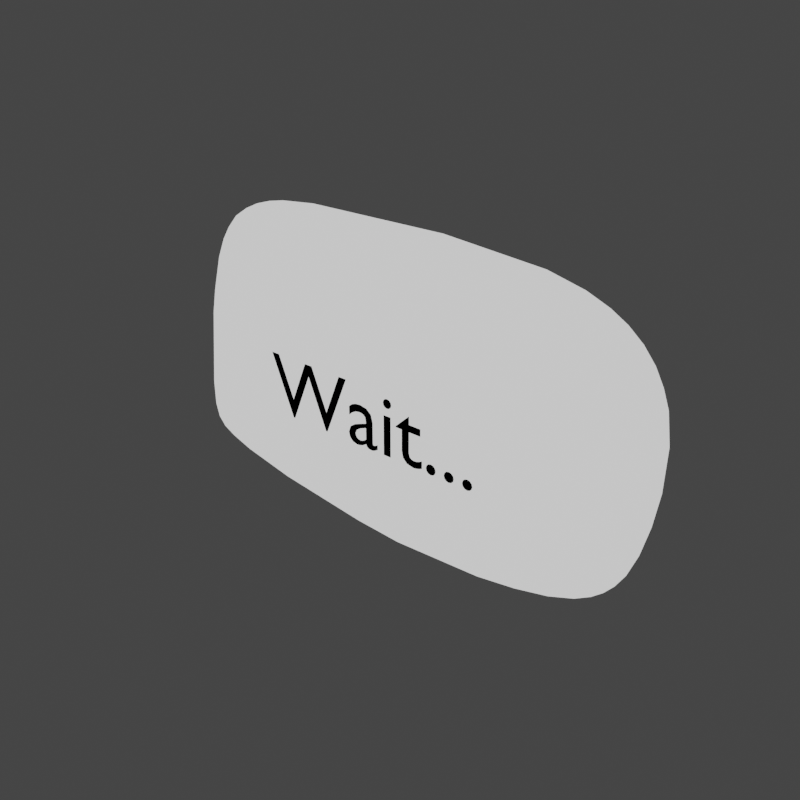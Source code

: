 # Source: letter_wordballoon.003.blend  (saved by Blender 2.91.10; exported with 4.5.12 LTS)
import bpy
from mathutils import Matrix  # noqa: F401  (used for matrix-valued properties, if any)

bpy.ops.wm.read_factory_settings(use_empty=True)
scene = bpy.context.scene
scene.name = 'Scene'

# ---- collections
col_letters = bpy.data.collections.new('Letters'); scene.collection.children.link(col_letters)

# ---- materials (node trees are filled in below, after node groups)
mat_white = bpy.data.materials.new('white')
mat_white.use_transparent_shadow = False
mat_black = bpy.data.materials.new('black')
mat_black.use_transparent_shadow = False
mat_outer_white = bpy.data.materials.new('outer_white')
mat_outer_white.use_backface_culling = True
mat_material = bpy.data.materials.new('Material')
mat_material.use_backface_culling = True
mat_material.use_transparent_shadow = False
mat_material.diffuse_color = (0.0, 0.0, 0.0, 1.0)

# ---- node groups
ng_mmdtexuv = bpy.data.node_groups.new('MMDTexUV', 'ShaderNodeTree')
_s = ng_mmdtexuv.interface.new_socket(name='Base UV', in_out='OUTPUT', socket_type='NodeSocketVector')
_s.min_value = 0.0
_s.max_value = 0.0
_s = ng_mmdtexuv.interface.new_socket(name='Toon UV', in_out='OUTPUT', socket_type='NodeSocketVector')
_s.min_value = 0.0
_s.max_value = 0.0
_s = ng_mmdtexuv.interface.new_socket(name='Sphere UV', in_out='OUTPUT', socket_type='NodeSocketVector')
_s.min_value = 0.0
_s.max_value = 0.0
_s = ng_mmdtexuv.interface.new_socket(name='SubTex UV', in_out='OUTPUT', socket_type='NodeSocketVector')
_s.min_value = 0.0
_s.max_value = 0.0
_N = ng_mmdtexuv.nodes; _L = ng_mmdtexuv.links
n0 = _N.new('NodeGroupOutput'); n0.name = 'Group Output'; n0.location = (1260, 0)
n1 = _N.new('ShaderNodeTexCoord'); n1.name = 'Texture Coordinate'; n1.location = (0, 0)
n2 = _N.new('ShaderNodeUVMap'); n2.name = 'UV Map'; n2.location = (840, -440)
n2.uv_map = 'UV1'
n3 = _N.new('ShaderNodeVectorTransform'); n3.name = 'Vector Transform'; n3.location = (210, -220)
n3.vector_type = 'NORMAL'
n3.convert_from = 'OBJECT'
n3.convert_to = 'CAMERA'
n4 = _N.new('ShaderNodeMapping'); n4.name = 'Mapping'; n4.location = (420, -220)
n4.inputs[1].default_value = (0.5, 0.5, 0.0)
n4.inputs[3].default_value = (0.5, 0.5, 1.0)
_L.new(n1.outputs[1], n3.inputs[0])
_L.new(n3.outputs[0], n4.inputs[0])
_L.new(n1.outputs[2], n0.inputs[0])
_L.new(n4.outputs[0], n0.inputs[1])
_L.new(n4.outputs[0], n0.inputs[2])
_L.new(n2.outputs[0], n0.inputs[3])
n0.is_active_output = True

# ---- material node trees
mat_white.use_nodes = True; mat_white.node_tree.nodes.clear()
_N = mat_white.node_tree.nodes; _L = mat_white.node_tree.links
n0 = _N.new('ShaderNodeOutputMaterial'); n0.name = 'Material Output'; n0.location = (300, 300)
n1 = _N.new('ShaderNodeBackground'); n1.name = 'Background'; n1.location = (10, 300)
_L.new(n1.outputs[0], n0.inputs[0])
n0.is_active_output = True
mat_black.use_nodes = True; mat_black.node_tree.nodes.clear()
_N = mat_black.node_tree.nodes; _L = mat_black.node_tree.links
n0 = _N.new('ShaderNodeOutputMaterial'); n0.name = 'Material Output'; n0.location = (300, 300)
n1 = _N.new('ShaderNodeBackground'); n1.name = 'Background'; n1.location = (10, 300)
n1.inputs[0].default_value = (0.0, 0.0, 0.0, 1.0)
_L.new(n1.outputs[0], n0.inputs[0])
n0.is_active_output = True
mat_outer_white.use_nodes = True; mat_outer_white.node_tree.nodes.clear()
_N = mat_outer_white.node_tree.nodes; _L = mat_outer_white.node_tree.links
n0 = _N.new('ShaderNodeOutputMaterial'); n0.name = 'Material Output'; n0.location = (400, 1500)
n0.target = 'CYCLES'
n1 = _N.new('ShaderNodeBackground'); n1.name = 'Background'; n1.location = (10, 300)
n2 = _N.new('ShaderNodeGroup'); n2.name = 'mmd_tex_uv'; n2.location = (-1050, 950)
n2.node_tree = ng_mmdtexuv
n3 = _N.new('ShaderNodeBackground'); n3.name = 'Background.001'; n3.location = (0, 1500)
n4 = _N.new('ShaderNodeOutputMaterial'); n4.name = 'Material Output.001'; n4.location = (0, 0)
n4.target = 'EEVEE'
n5 = _N.new('ShaderNodeMixShader'); n5.name = 'Mix Shader'; n5.location = (0, 0)
n5.label = 'Disable Shadow'
n5.hide = True
n6 = _N.new('ShaderNodeLightPath'); n6.name = 'Light Path'; n6.location = (0, 0)
n6.hide = True
n7 = _N.new('ShaderNodeBsdfTransparent'); n7.name = 'Transparent BSDF'; n7.location = (0, 0)
n7.hide = True
_L.new(n3.outputs[0], n0.inputs[0])
_L.new(n3.outputs[0], n5.inputs[1])
_L.new(n5.outputs[0], n4.inputs[0])
_L.new(n6.outputs[1], n5.inputs[0])
_L.new(n7.outputs[0], n5.inputs[2])
n0.is_active_output = True
mat_material.use_nodes = True; mat_material.node_tree.nodes.clear()
_N = mat_material.node_tree.nodes; _L = mat_material.node_tree.links
n0 = _N.new('ShaderNodeOutputMaterial'); n0.name = 'Material Output'; n0.location = (300, 300)
n1 = _N.new('ShaderNodeBackground'); n1.name = 'Background'; n1.location = (10, 300)
n1.inputs[0].default_value = (0.0, 0.0, 0.0, 1.0)
_L.new(n1.outputs[0], n0.inputs[0])
n0.is_active_output = True

# ---- world
world_world = bpy.data.worlds.new('World'); scene.world = world_world
world_world.use_nodes = True; world_world.node_tree.nodes.clear()
_N = world_world.node_tree.nodes; _L = world_world.node_tree.links
n0 = _N.new('ShaderNodeOutputWorld'); n0.name = 'World Output'; n0.location = (412, 325)
n1 = _N.new('ShaderNodeBackground'); n1.name = 'Background'; n1.location = (227, 302)
n1.inputs[0].default_value = (0.05088, 0.05088, 0.05088, 0.0)
n2 = _N.new('ShaderNodeBackground'); n2.name = 'Background.001'; n2.location = (222, 325)
n2.inputs[0].default_value = (0.04971, 0.04971, 0.04971, 1.0)
_L.new(n2.outputs[0], n0.inputs[0])
n0.is_active_output = True
world_world.color = (0.0331, 0.0331, 0.0331)
world_world.use_sun_shadow = False
world_world.sun_shadow_jitter_overblur = 0.0

# ---- meshes
me_circle = bpy.data.meshes.new('Circle')
me_circle.from_pydata([(-0.044, -4.34e-09, 0.09418), (0.00998, 2.95e-09, -0.09224), (0.1268, -8.385e-09, 0.09564), (0.1786, -3.876e-09, 0.05871), (-0.1307, -3.489e-09, 0.08631), (-0.1393, 6.752e-09, 0.007968), (-0.1308, 4.547e-09, -0.06715), (-0.1455, 2.397e-09, -0.04781), (0.136, 2.119e-09, -0.07615), (0.1627, -1.646e-09, -0.04607)], [], [(1, 8, 9, 3, 2, 0, 4, 5, 7, 6)])
_uv = me_circle.uv_layers.new(name='UVMap')
_uv.uv.foreach_set('vector', [0.0, 0.0, 0.0, 0.0, 0.0, 0.0, 0.0, 0.0, 0.0, 0.0, 0.0, 0.0, 0.0, 0.0, 0.0, 0.0, 0.0, 0.0, 0.0, 0.0])
me_circle.materials.append(mat_white)
me_circle.materials.append(mat_black)
me_circle.materials.append(mat_outer_white)
me_circle.use_remesh_fix_poles = True
me_circle.use_remesh_preserve_attributes = False
me_circle.use_mirror_vertex_groups = False
me_circle.update()

# ---- curves / text
txt_text = bpy.data.curves.new('Text', 'FONT')
txt_text.dimensions = '2D'
txt_text.body = 'Wait...'
txt_text.materials.append(mat_material)
txt_text.use_path_clamp = True
txt_text.resolution_u = 3
txt_text.fill_mode = 'FRONT'
txt_text.align_x = 'CENTER'
txt_text.align_y = 'CENTER'
txt_text.size = 0.061

# ---- objects
ob_wordballoon = bpy.data.objects.new('Wordballoon', me_circle)
ob_lettering = bpy.data.objects.new('Lettering', txt_text)

# ---- transforms, parenting, visibility, modifiers, constraints
ob_wordballoon.location = (-0.02544, 1.519e-10, -0.001131)
ob_wordballoon.lineart.crease_threshold = 0.0
_vg = ob_wordballoon.vertex_groups.new(name='tail')
_vg = ob_wordballoon.vertex_groups.new(name='balloon')
_m = ob_wordballoon.modifiers.new('Subdivision', 'SUBSURF')
_m.uv_smooth = 'PRESERVE_CORNERS'
_m.levels = 3
_m.render_levels = 3
_m.show_only_control_edges = False
_m = ob_wordballoon.modifiers.new('Decimate', 'DECIMATE')
_m.decimate_type = 'DISSOLVE'
_m.angle_limit = 0.05236
_m = ob_wordballoon.modifiers.new('Wireframe', 'WIREFRAME')
_m.thickness = 0.0173
_m.offset = -0.0354
_m.use_replace = False
_m.use_boundary = True
_m.material_offset = 1
_m = ob_wordballoon.modifiers.new('Triangulate', 'TRIANGULATE')
_m.quad_method = 'FIXED'
_m = ob_wordballoon.modifiers.new('Solidify', 'SOLIDIFY')
_m.thickness = -0.01
_m.material_offset = 2
_m.use_even_offset = True
_m.use_flip_normals = True
_m = ob_wordballoon.modifiers.new('Weld', 'WELD')
_m.merge_threshold = 0.0045
_m = ob_wordballoon.modifiers.new('Decimate.001', 'DECIMATE')
_m.decimate_type = 'DISSOLVE'
_m.ratio = 0.6075
_m.angle_limit = 0.06807
_m.use_collapse_triangulate = True
_m = ob_wordballoon.modifiers.new('Decimate.002', 'DECIMATE')
_m.ratio = 0.8415
_m.use_collapse_triangulate = True
ob_lettering.parent = ob_wordballoon
ob_lettering.location = (0.013, -0.03424, 0.0)
ob_lettering.rotation_euler = (1.571, -0.0, 0.0)
ob_lettering.lineart.crease_threshold = 0.0

# ---- collection membership
col_letters.objects.link(ob_wordballoon)
col_letters.objects.link(ob_lettering)

# ---- scene / render settings (as saved in the file)
scene.frame_start = 1; scene.frame_end = 72; scene.frame_set(1)
scene.render.engine = 'BLENDER_EEVEE_NEXT'
scene.render.resolution_x = 256
scene.render.resolution_y = 256
scene.render.motion_blur_shutter = 1.0
scene.cycles.use_denoising = False
scene.cycles.samples = 128
scene.cycles.sampling_pattern = 'TABULATED_SOBOL'
scene.cycles.use_adaptive_sampling = False
scene.cycles.use_light_tree = False
scene.eevee.taa_render_samples = 32
scene.eevee.use_gtao = True
scene.eevee.gtao_quality = 0.2349
scene.eevee.gtao_distance = 5.79
scene.eevee.fast_gi_quality = 0.2349
scene.eevee.use_raytracing = True
scene.view_settings.view_transform = 'Filmic'
bpy.context.view_layer.update()

# ---- added for rendering (the .blend has no active camera and no usable light): camera, sun
cam_auto = bpy.data.cameras.new('AutoCamera')
cam_auto.lens = 50.0
cam_auto.sensor_width = 36.0
cam_auto.clip_end = 1000.0
ob_auto_camera = bpy.data.objects.new('AutoCamera', cam_auto)
scene.collection.objects.link(ob_auto_camera)
ob_auto_camera.location = (0.382885, -0.479013, 0.318777)
ob_auto_camera.rotation_euler = (1.09748, -7.21219e-08, 0.694738)
scene.camera = ob_auto_camera
light_auto_sun = bpy.data.lights.new('AutoSun', 'SUN')
light_auto_sun.energy = 3.0
light_auto_sun.angle = 0.0523599
ob_auto_sun = bpy.data.objects.new('AutoSun', light_auto_sun)
scene.collection.objects.link(ob_auto_sun)
ob_auto_sun.rotation_euler = (0.872665, 0.174533, 0.523599)
bpy.context.view_layer.update()
